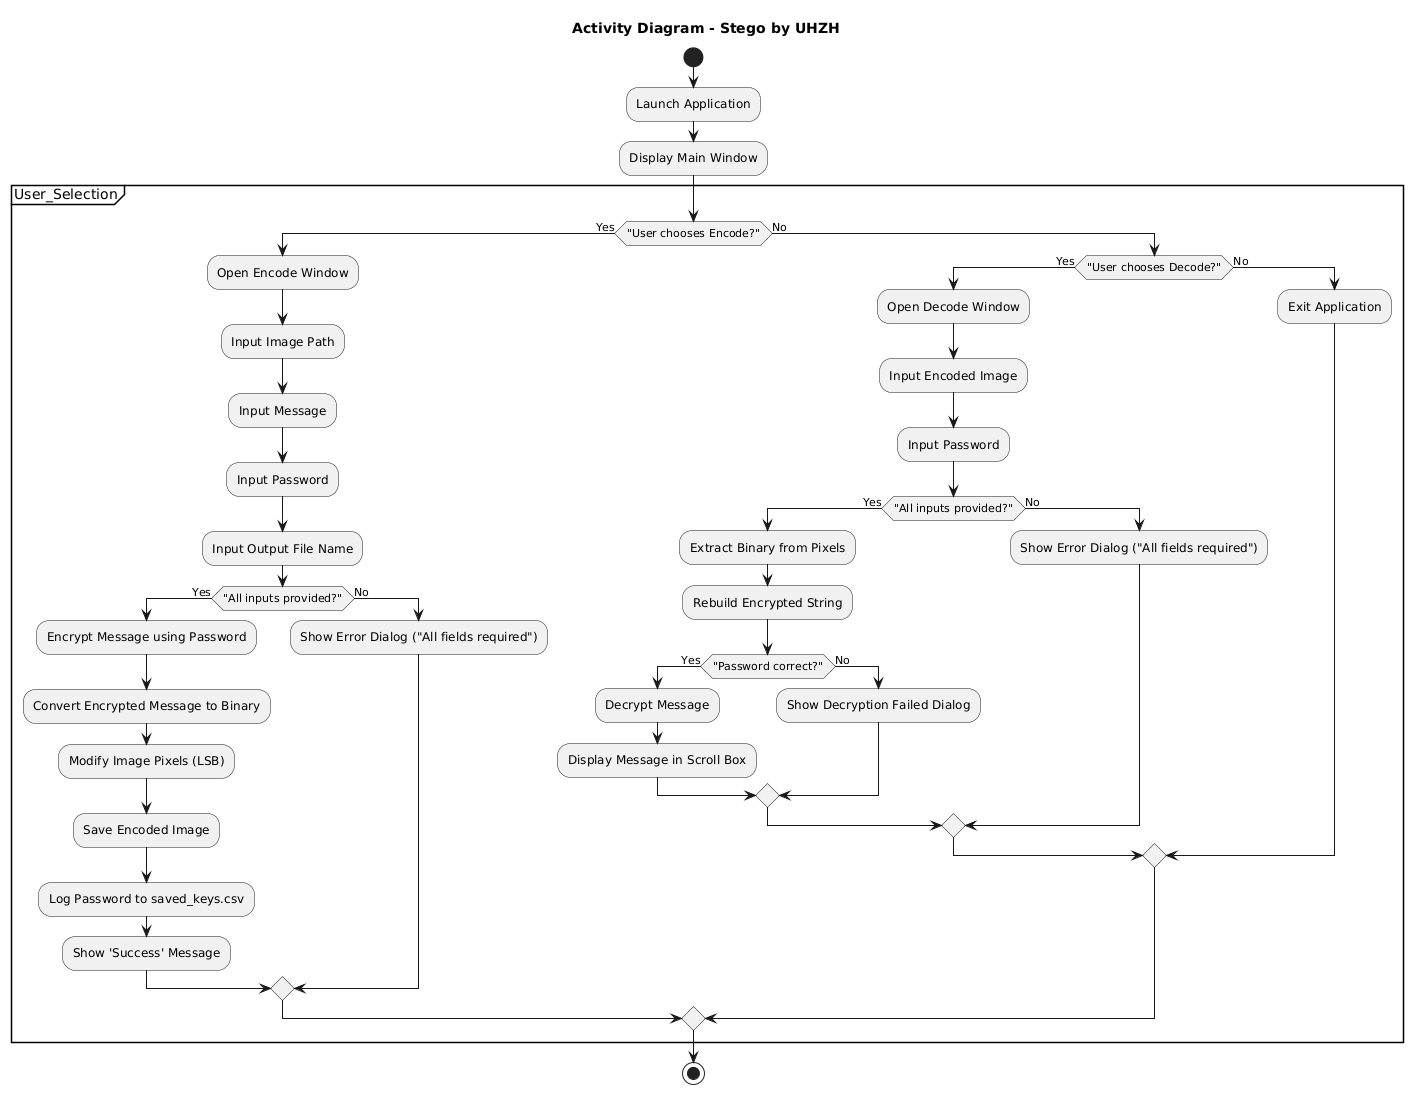

The diagram above was rendered by PlantUML. Its source (embedded in the PNG):
@startuml
title Activity Diagram - Stego by UHZH

start

:Launch Application;
:Display Main Window;

partition User_Selection {
    if ("User chooses Encode?") then (Yes)
        :Open Encode Window;
        :Input Image Path;
        :Input Message;
        :Input Password;
        :Input Output File Name;
        if ("All inputs provided?") then (Yes)
            :Encrypt Message using Password;
            :Convert Encrypted Message to Binary;
            :Modify Image Pixels (LSB);
            :Save Encoded Image;
            :Log Password to saved_keys.csv;
            :Show 'Success' Message;
        else (No)
            :Show Error Dialog ("All fields required");
        endif
    else (No)
        if ("User chooses Decode?") then (Yes)
            :Open Decode Window;
            :Input Encoded Image;
            :Input Password;
            if ("All inputs provided?") then (Yes)
                :Extract Binary from Pixels;
                :Rebuild Encrypted String;
                if ("Password correct?") then (Yes)
                    :Decrypt Message;
                    :Display Message in Scroll Box;
                else (No)
                    :Show Decryption Failed Dialog;
                endif
            else (No)
                :Show Error Dialog ("All fields required");
            endif
        else (No)
            :Exit Application;
        endif
    endif
}

stop
@enduml